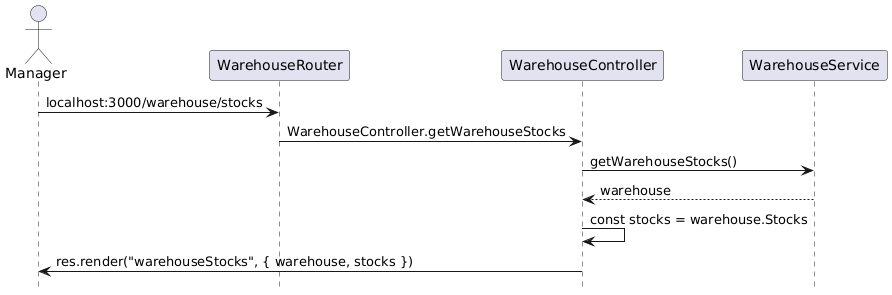

The diagram above was rendered by PlantUML. Its source (embedded in the PNG):
@startuml
actor "Manager" as Manager
hide footbox

Manager -> "WarehouseRouter" : localhost:3000/warehouse/stocks
"WarehouseRouter" -> "WarehouseController": WarehouseController.getWarehouseStocks
"WarehouseController" -> "WarehouseService": getWarehouseStocks()
"WarehouseService" --> "WarehouseController": warehouse
"WarehouseController" -> "WarehouseController": const stocks = warehouse.Stocks
WarehouseController -> "Manager" : res.render("warehouseStocks", { warehouse, stocks })
@enduml